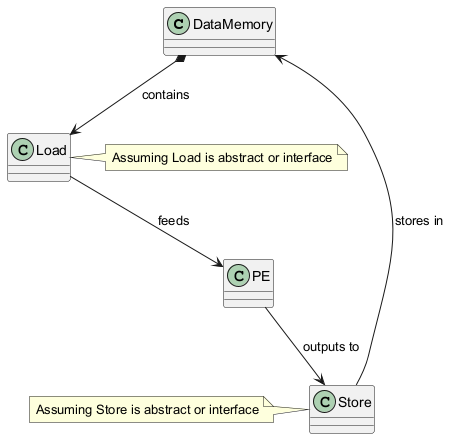

The diagram above was rendered by PlantUML. Its source (embedded in the PNG):
@startuml
class DataMemory {
}
class Load {
}
class Store {
}
class PE {
}
DataMemory *-down-> Load : contains
Load -down-> PE : feeds
PE -down-> Store : outputs to
Store -up-> DataMemory : stores in
note right of Load : Assuming Load is abstract or interface
note left of Store : Assuming Store is abstract or interface
@enduml